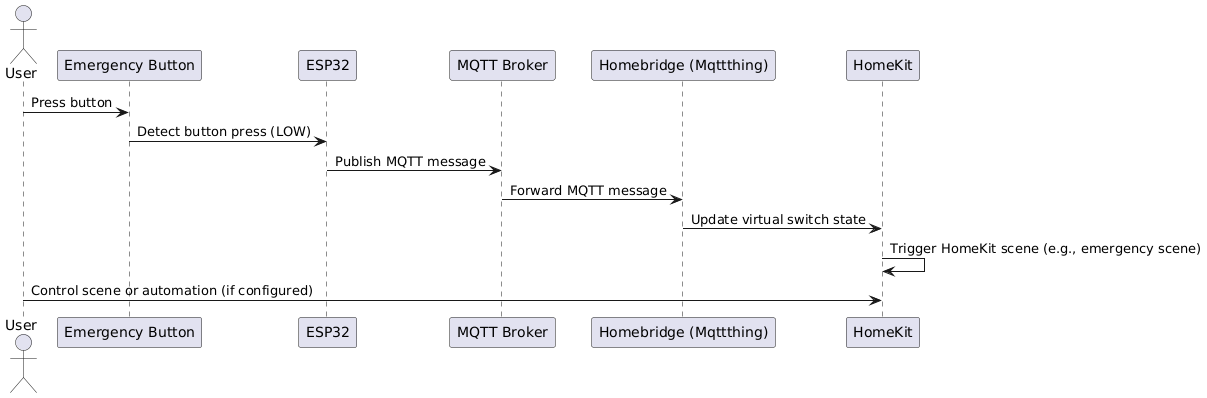

The diagram above was rendered by PlantUML. Its source (embedded in the PNG):
@startuml
actor User
participant "Emergency Button" as Button
participant "ESP32" as Esp32
participant "MQTT Broker" as Broker
participant "Homebridge (Mqttthing)" as Homebridge
participant "HomeKit" as HomeKit

User -> Button : Press button
Button -> Esp32 : Detect button press (LOW)
Esp32 -> Broker : Publish MQTT message
Broker -> Homebridge : Forward MQTT message
Homebridge -> HomeKit : Update virtual switch state
HomeKit -> HomeKit : Trigger HomeKit scene (e.g., emergency scene)
User -> HomeKit : Control scene or automation (if configured)
@enduml